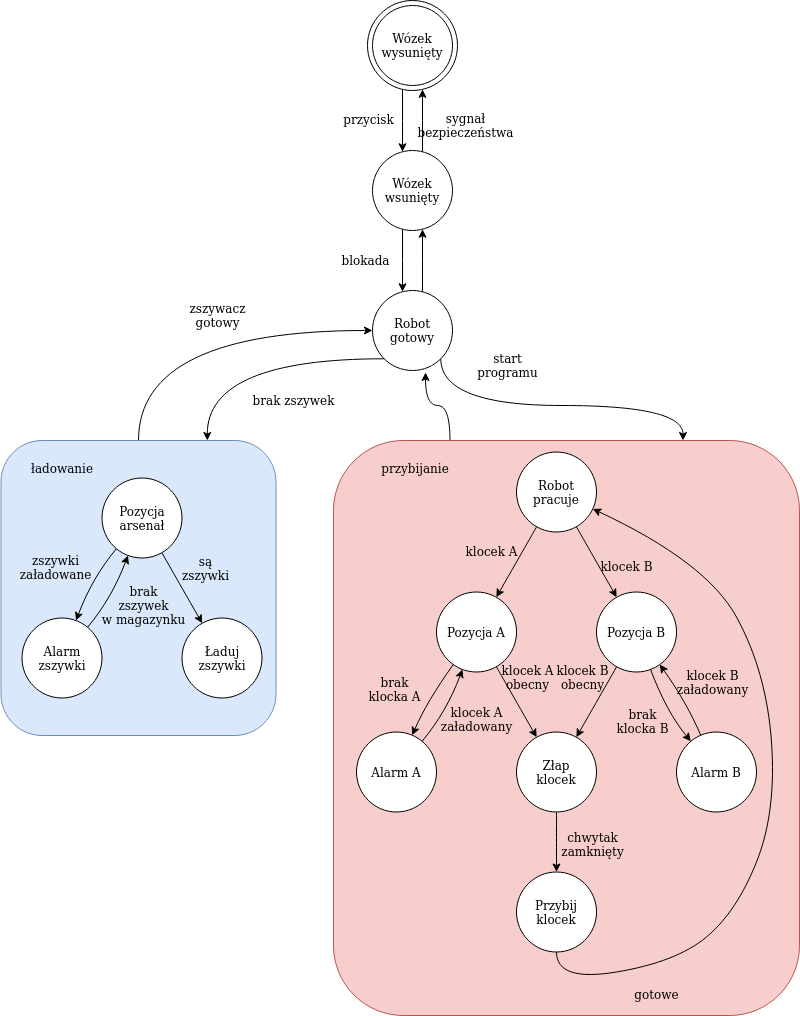

The diagram above was exported from draw.io. Its source (the exported page's mxGraphModel, read from the mxfile embedded in the PNG):
<mxGraphModel dx="1355" dy="753" grid="1" gridSize="10" guides="1" tooltips="1" connect="1" arrows="1" fold="1" page="1" pageScale="1" pageWidth="827" pageHeight="1169" math="0" shadow="0">
  <root>
    <mxCell id="0" />
    <mxCell id="1" parent="0" />
    <mxCell id="O1srAKsyQFM_izWblybR-9" style="edgeStyle=orthogonalEdgeStyle;curved=1;orthogonalLoop=1;jettySize=auto;html=1;exitX=0.5;exitY=0;exitDx=0;exitDy=0;entryX=0;entryY=0.5;entryDx=0;entryDy=0;" edge="1" parent="1" source="O1srAKsyQFM_izWblybR-2" target="ymGPIK3UHN7dGp_GNXSV-5">
      <mxGeometry relative="1" as="geometry" />
    </mxCell>
    <mxCell id="O1srAKsyQFM_izWblybR-2" value="" style="rounded=1;whiteSpace=wrap;html=1;shadow=0;glass=0;fillColor=#dae8fc;strokeColor=#6c8ebf;" vertex="1" parent="1">
      <mxGeometry x="28.5" y="510" width="275" height="295" as="geometry" />
    </mxCell>
    <mxCell id="O1srAKsyQFM_izWblybR-6" style="edgeStyle=orthogonalEdgeStyle;curved=1;orthogonalLoop=1;jettySize=auto;html=1;exitX=0.25;exitY=0;exitDx=0;exitDy=0;entryX=0.663;entryY=1.025;entryDx=0;entryDy=0;entryPerimeter=0;" edge="1" parent="1" source="O1srAKsyQFM_izWblybR-1" target="ymGPIK3UHN7dGp_GNXSV-5">
      <mxGeometry relative="1" as="geometry" />
    </mxCell>
    <mxCell id="O1srAKsyQFM_izWblybR-1" value="" style="rounded=1;whiteSpace=wrap;html=1;fillColor=#f8cecc;shadow=0;glass=0;strokeColor=#b85450;" vertex="1" parent="1">
      <mxGeometry x="361" y="510" width="466" height="575" as="geometry" />
    </mxCell>
    <mxCell id="ymGPIK3UHN7dGp_GNXSV-2" value="Wózek&lt;br&gt;wysunięty" style="ellipse;whiteSpace=wrap;html=1;aspect=fixed;gradientColor=none;perimeterSpacing=1;strokeWidth=1;fillColor=#ffffff;" parent="1" vertex="1">
      <mxGeometry x="400" y="75" width="80" height="80" as="geometry" />
    </mxCell>
    <mxCell id="ymGPIK3UHN7dGp_GNXSV-21" style="edgeStyle=orthogonalEdgeStyle;rounded=0;orthogonalLoop=1;jettySize=auto;html=1;" parent="1" source="ymGPIK3UHN7dGp_GNXSV-3" target="ymGPIK3UHN7dGp_GNXSV-4" edge="1">
      <mxGeometry relative="1" as="geometry">
        <Array as="points">
          <mxPoint x="430" y="190" />
          <mxPoint x="430" y="190" />
        </Array>
      </mxGeometry>
    </mxCell>
    <mxCell id="ymGPIK3UHN7dGp_GNXSV-3" value="" style="ellipse;whiteSpace=wrap;html=1;aspect=fixed;strokeWidth=1;gradientColor=none;fillColor=none;" parent="1" vertex="1">
      <mxGeometry x="395" y="70" width="90" height="90" as="geometry" />
    </mxCell>
    <mxCell id="ymGPIK3UHN7dGp_GNXSV-20" style="edgeStyle=orthogonalEdgeStyle;rounded=0;orthogonalLoop=1;jettySize=auto;html=1;" parent="1" source="ymGPIK3UHN7dGp_GNXSV-4" target="ymGPIK3UHN7dGp_GNXSV-3" edge="1">
      <mxGeometry relative="1" as="geometry">
        <Array as="points">
          <mxPoint x="450" y="190" />
          <mxPoint x="450" y="190" />
        </Array>
      </mxGeometry>
    </mxCell>
    <mxCell id="ymGPIK3UHN7dGp_GNXSV-23" style="edgeStyle=orthogonalEdgeStyle;rounded=0;orthogonalLoop=1;jettySize=auto;html=1;" parent="1" source="ymGPIK3UHN7dGp_GNXSV-4" target="ymGPIK3UHN7dGp_GNXSV-5" edge="1">
      <mxGeometry relative="1" as="geometry">
        <Array as="points">
          <mxPoint x="430" y="330" />
          <mxPoint x="430" y="330" />
        </Array>
      </mxGeometry>
    </mxCell>
    <mxCell id="ymGPIK3UHN7dGp_GNXSV-4" value="Wózek&lt;br&gt;wsunięty" style="ellipse;whiteSpace=wrap;html=1;aspect=fixed;strokeWidth=1;fillColor=#ffffff;gradientColor=none;" parent="1" vertex="1">
      <mxGeometry x="400" y="220" width="80" height="80" as="geometry" />
    </mxCell>
    <mxCell id="ymGPIK3UHN7dGp_GNXSV-24" style="edgeStyle=orthogonalEdgeStyle;rounded=0;orthogonalLoop=1;jettySize=auto;html=1;" parent="1" source="ymGPIK3UHN7dGp_GNXSV-5" target="ymGPIK3UHN7dGp_GNXSV-4" edge="1">
      <mxGeometry relative="1" as="geometry">
        <Array as="points">
          <mxPoint x="450" y="330" />
          <mxPoint x="450" y="330" />
        </Array>
      </mxGeometry>
    </mxCell>
    <mxCell id="O1srAKsyQFM_izWblybR-5" style="edgeStyle=orthogonalEdgeStyle;curved=1;orthogonalLoop=1;jettySize=auto;html=1;exitX=1;exitY=1;exitDx=0;exitDy=0;entryX=0.75;entryY=0;entryDx=0;entryDy=0;" edge="1" parent="1" source="ymGPIK3UHN7dGp_GNXSV-5" target="O1srAKsyQFM_izWblybR-1">
      <mxGeometry relative="1" as="geometry" />
    </mxCell>
    <mxCell id="O1srAKsyQFM_izWblybR-8" style="edgeStyle=orthogonalEdgeStyle;curved=1;orthogonalLoop=1;jettySize=auto;html=1;exitX=0;exitY=1;exitDx=0;exitDy=0;entryX=0.75;entryY=0;entryDx=0;entryDy=0;" edge="1" parent="1" source="ymGPIK3UHN7dGp_GNXSV-5" target="O1srAKsyQFM_izWblybR-2">
      <mxGeometry relative="1" as="geometry" />
    </mxCell>
    <mxCell id="ymGPIK3UHN7dGp_GNXSV-5" value="Robot&lt;br&gt;gotowy" style="ellipse;whiteSpace=wrap;html=1;aspect=fixed;strokeWidth=1;fillColor=#ffffff;gradientColor=none;" parent="1" vertex="1">
      <mxGeometry x="400" y="360" width="80" height="80" as="geometry" />
    </mxCell>
    <mxCell id="ymGPIK3UHN7dGp_GNXSV-29" style="edgeStyle=none;curved=1;jumpStyle=none;orthogonalLoop=1;jettySize=auto;html=1;strokeColor=#000000;" parent="1" source="ymGPIK3UHN7dGp_GNXSV-6" target="ymGPIK3UHN7dGp_GNXSV-8" edge="1">
      <mxGeometry relative="1" as="geometry">
        <Array as="points">
          <mxPoint x="119.5" y="647.5" />
        </Array>
      </mxGeometry>
    </mxCell>
    <mxCell id="ymGPIK3UHN7dGp_GNXSV-31" style="edgeStyle=none;curved=1;jumpStyle=none;orthogonalLoop=1;jettySize=auto;html=1;strokeColor=#000000;" parent="1" source="ymGPIK3UHN7dGp_GNXSV-6" target="ymGPIK3UHN7dGp_GNXSV-7" edge="1">
      <mxGeometry relative="1" as="geometry" />
    </mxCell>
    <mxCell id="ymGPIK3UHN7dGp_GNXSV-6" value="Pozycja&lt;br&gt;arsenał" style="ellipse;whiteSpace=wrap;html=1;aspect=fixed;strokeWidth=1;fillColor=#ffffff;gradientColor=none;" parent="1" vertex="1">
      <mxGeometry x="129.5" y="547.5" width="80" height="80" as="geometry" />
    </mxCell>
    <mxCell id="ymGPIK3UHN7dGp_GNXSV-7" value="Ładuj&lt;br&gt;zszywki" style="ellipse;whiteSpace=wrap;html=1;aspect=fixed;strokeWidth=1;fillColor=#ffffff;gradientColor=none;" parent="1" vertex="1">
      <mxGeometry x="209.5" y="687.5" width="80" height="80" as="geometry" />
    </mxCell>
    <mxCell id="ymGPIK3UHN7dGp_GNXSV-30" style="edgeStyle=none;curved=1;jumpStyle=none;orthogonalLoop=1;jettySize=auto;html=1;strokeColor=#000000;" parent="1" source="ymGPIK3UHN7dGp_GNXSV-8" target="ymGPIK3UHN7dGp_GNXSV-6" edge="1">
      <mxGeometry relative="1" as="geometry">
        <Array as="points">
          <mxPoint x="139.5" y="667.5" />
        </Array>
      </mxGeometry>
    </mxCell>
    <mxCell id="ymGPIK3UHN7dGp_GNXSV-8" value="Alarm&lt;br&gt;zszywki" style="ellipse;whiteSpace=wrap;html=1;aspect=fixed;strokeWidth=1;fillColor=#ffffff;gradientColor=none;" parent="1" vertex="1">
      <mxGeometry x="49.5" y="687.5" width="80" height="80" as="geometry" />
    </mxCell>
    <mxCell id="ymGPIK3UHN7dGp_GNXSV-32" style="edgeStyle=none;curved=1;jumpStyle=none;orthogonalLoop=1;jettySize=auto;html=1;strokeColor=#000000;" parent="1" source="ymGPIK3UHN7dGp_GNXSV-9" target="ymGPIK3UHN7dGp_GNXSV-10" edge="1">
      <mxGeometry relative="1" as="geometry" />
    </mxCell>
    <mxCell id="ymGPIK3UHN7dGp_GNXSV-33" style="edgeStyle=none;curved=1;jumpStyle=none;orthogonalLoop=1;jettySize=auto;html=1;strokeColor=#000000;" parent="1" source="ymGPIK3UHN7dGp_GNXSV-9" target="ymGPIK3UHN7dGp_GNXSV-11" edge="1">
      <mxGeometry relative="1" as="geometry" />
    </mxCell>
    <mxCell id="ymGPIK3UHN7dGp_GNXSV-9" value="Robot&lt;br&gt;pracuje" style="ellipse;whiteSpace=wrap;html=1;aspect=fixed;strokeWidth=1;fillColor=#ffffff;gradientColor=none;" parent="1" vertex="1">
      <mxGeometry x="544" y="521.5" width="80" height="80" as="geometry" />
    </mxCell>
    <mxCell id="ymGPIK3UHN7dGp_GNXSV-34" style="edgeStyle=none;curved=1;jumpStyle=none;orthogonalLoop=1;jettySize=auto;html=1;strokeColor=#000000;" parent="1" source="ymGPIK3UHN7dGp_GNXSV-10" target="ymGPIK3UHN7dGp_GNXSV-12" edge="1">
      <mxGeometry relative="1" as="geometry">
        <Array as="points">
          <mxPoint x="454" y="771.5" />
        </Array>
      </mxGeometry>
    </mxCell>
    <mxCell id="ymGPIK3UHN7dGp_GNXSV-36" style="edgeStyle=none;curved=1;jumpStyle=none;orthogonalLoop=1;jettySize=auto;html=1;strokeColor=#000000;" parent="1" source="ymGPIK3UHN7dGp_GNXSV-10" target="ymGPIK3UHN7dGp_GNXSV-13" edge="1">
      <mxGeometry relative="1" as="geometry" />
    </mxCell>
    <mxCell id="ymGPIK3UHN7dGp_GNXSV-10" value="Pozycja A" style="ellipse;whiteSpace=wrap;html=1;aspect=fixed;strokeWidth=1;fillColor=#ffffff;gradientColor=none;" parent="1" vertex="1">
      <mxGeometry x="464" y="661.5" width="80" height="80" as="geometry" />
    </mxCell>
    <mxCell id="ymGPIK3UHN7dGp_GNXSV-37" style="edgeStyle=none;curved=1;jumpStyle=none;orthogonalLoop=1;jettySize=auto;html=1;strokeColor=#000000;" parent="1" source="ymGPIK3UHN7dGp_GNXSV-11" target="ymGPIK3UHN7dGp_GNXSV-13" edge="1">
      <mxGeometry relative="1" as="geometry" />
    </mxCell>
    <mxCell id="ymGPIK3UHN7dGp_GNXSV-38" style="edgeStyle=none;curved=1;jumpStyle=none;orthogonalLoop=1;jettySize=auto;html=1;strokeColor=#000000;" parent="1" source="ymGPIK3UHN7dGp_GNXSV-11" target="ymGPIK3UHN7dGp_GNXSV-14" edge="1">
      <mxGeometry relative="1" as="geometry">
        <Array as="points">
          <mxPoint x="694" y="781.5" />
        </Array>
      </mxGeometry>
    </mxCell>
    <mxCell id="ymGPIK3UHN7dGp_GNXSV-11" value="Pozycja B" style="ellipse;whiteSpace=wrap;html=1;aspect=fixed;strokeWidth=1;fillColor=#ffffff;gradientColor=none;" parent="1" vertex="1">
      <mxGeometry x="624" y="661.5" width="80" height="80" as="geometry" />
    </mxCell>
    <mxCell id="ymGPIK3UHN7dGp_GNXSV-35" style="edgeStyle=none;curved=1;jumpStyle=none;orthogonalLoop=1;jettySize=auto;html=1;strokeColor=#000000;" parent="1" source="ymGPIK3UHN7dGp_GNXSV-12" target="ymGPIK3UHN7dGp_GNXSV-10" edge="1">
      <mxGeometry relative="1" as="geometry">
        <Array as="points">
          <mxPoint x="474" y="781.5" />
        </Array>
      </mxGeometry>
    </mxCell>
    <mxCell id="ymGPIK3UHN7dGp_GNXSV-12" value="Alarm A" style="ellipse;whiteSpace=wrap;html=1;aspect=fixed;strokeWidth=1;fillColor=#ffffff;gradientColor=none;" parent="1" vertex="1">
      <mxGeometry x="384" y="801.5" width="80" height="80" as="geometry" />
    </mxCell>
    <mxCell id="ymGPIK3UHN7dGp_GNXSV-40" style="edgeStyle=none;curved=1;jumpStyle=none;orthogonalLoop=1;jettySize=auto;html=1;strokeColor=#000000;" parent="1" source="ymGPIK3UHN7dGp_GNXSV-13" target="ymGPIK3UHN7dGp_GNXSV-15" edge="1">
      <mxGeometry relative="1" as="geometry" />
    </mxCell>
    <mxCell id="ymGPIK3UHN7dGp_GNXSV-13" value="Złap&lt;br&gt;klocek" style="ellipse;whiteSpace=wrap;html=1;aspect=fixed;strokeWidth=1;fillColor=#ffffff;gradientColor=none;" parent="1" vertex="1">
      <mxGeometry x="544" y="801.5" width="80" height="80" as="geometry" />
    </mxCell>
    <mxCell id="ymGPIK3UHN7dGp_GNXSV-39" style="edgeStyle=none;curved=1;jumpStyle=none;orthogonalLoop=1;jettySize=auto;html=1;strokeColor=#000000;" parent="1" source="ymGPIK3UHN7dGp_GNXSV-14" target="ymGPIK3UHN7dGp_GNXSV-11" edge="1">
      <mxGeometry relative="1" as="geometry">
        <Array as="points">
          <mxPoint x="714" y="771.5" />
        </Array>
      </mxGeometry>
    </mxCell>
    <mxCell id="ymGPIK3UHN7dGp_GNXSV-14" value="Alarm B" style="ellipse;whiteSpace=wrap;html=1;aspect=fixed;strokeWidth=1;fillColor=#ffffff;gradientColor=none;" parent="1" vertex="1">
      <mxGeometry x="704" y="801.5" width="80" height="80" as="geometry" />
    </mxCell>
    <mxCell id="ymGPIK3UHN7dGp_GNXSV-41" style="edgeStyle=none;curved=1;jumpStyle=none;orthogonalLoop=1;jettySize=auto;html=1;strokeColor=#000000;exitX=0.5;exitY=1;exitDx=0;exitDy=0;" parent="1" source="ymGPIK3UHN7dGp_GNXSV-15" target="ymGPIK3UHN7dGp_GNXSV-9" edge="1">
      <mxGeometry relative="1" as="geometry">
        <Array as="points">
          <mxPoint x="584" y="1051.5" />
          <mxPoint x="704" y="1031.5" />
          <mxPoint x="764" y="981.5" />
          <mxPoint x="804" y="881.5" />
          <mxPoint x="794" y="741.5" />
          <mxPoint x="734" y="631.5" />
        </Array>
      </mxGeometry>
    </mxCell>
    <mxCell id="ymGPIK3UHN7dGp_GNXSV-15" value="Przybij&lt;br&gt;klocek" style="ellipse;whiteSpace=wrap;html=1;aspect=fixed;strokeWidth=1;fillColor=#ffffff;gradientColor=none;" parent="1" vertex="1">
      <mxGeometry x="544" y="941.5" width="80" height="80" as="geometry" />
    </mxCell>
    <mxCell id="ymGPIK3UHN7dGp_GNXSV-43" value="przycisk" style="text;html=1;align=center;verticalAlign=middle;resizable=0;points=[];autosize=1;" parent="1" vertex="1">
      <mxGeometry x="366" y="179" width="60" height="20" as="geometry" />
    </mxCell>
    <mxCell id="ymGPIK3UHN7dGp_GNXSV-44" value="sygnał&lt;br&gt;bezpieczeństwa" style="text;html=1;align=center;verticalAlign=middle;resizable=0;points=[];autosize=1;" parent="1" vertex="1">
      <mxGeometry x="443" y="180" width="100" height="30" as="geometry" />
    </mxCell>
    <mxCell id="ymGPIK3UHN7dGp_GNXSV-45" value="blokada" style="text;html=1;align=center;verticalAlign=middle;resizable=0;points=[];autosize=1;" parent="1" vertex="1">
      <mxGeometry x="363" y="320" width="60" height="20" as="geometry" />
    </mxCell>
    <mxCell id="ymGPIK3UHN7dGp_GNXSV-46" value="start&lt;br&gt;programu" style="text;html=1;align=center;verticalAlign=middle;resizable=0;points=[];autosize=1;" parent="1" vertex="1">
      <mxGeometry x="500" y="420" width="70" height="30" as="geometry" />
    </mxCell>
    <mxCell id="ymGPIK3UHN7dGp_GNXSV-47" value="brak zszywek" style="text;html=1;align=center;verticalAlign=middle;resizable=0;points=[];autosize=1;" parent="1" vertex="1">
      <mxGeometry x="276" y="460" width="90" height="20" as="geometry" />
    </mxCell>
    <mxCell id="ymGPIK3UHN7dGp_GNXSV-48" value="zszywki&lt;br&gt;załadowane" style="text;html=1;align=center;verticalAlign=middle;resizable=0;points=[];autosize=1;" parent="1" vertex="1">
      <mxGeometry x="42.5" y="621.5" width="80" height="30" as="geometry" />
    </mxCell>
    <mxCell id="ymGPIK3UHN7dGp_GNXSV-49" value="brak&lt;br&gt;zszywek&lt;br&gt;w magazynku" style="text;html=1;align=center;verticalAlign=middle;resizable=0;points=[];autosize=1;" parent="1" vertex="1">
      <mxGeometry x="125.5" y="649.5" width="90" height="50" as="geometry" />
    </mxCell>
    <mxCell id="ymGPIK3UHN7dGp_GNXSV-50" value="są&lt;br&gt;zszywki" style="text;html=1;align=center;verticalAlign=middle;resizable=0;points=[];autosize=1;" parent="1" vertex="1">
      <mxGeometry x="202.5" y="622.5" width="60" height="30" as="geometry" />
    </mxCell>
    <mxCell id="ymGPIK3UHN7dGp_GNXSV-51" value="zszywacz&lt;br&gt;gotowy" style="text;html=1;align=center;verticalAlign=middle;resizable=0;points=[];autosize=1;" parent="1" vertex="1">
      <mxGeometry x="209.5" y="370" width="70" height="30" as="geometry" />
    </mxCell>
    <mxCell id="ymGPIK3UHN7dGp_GNXSV-52" value="klocek A" style="text;html=1;align=center;verticalAlign=middle;resizable=0;points=[];autosize=1;" parent="1" vertex="1">
      <mxGeometry x="489" y="610.5" width="60" height="20" as="geometry" />
    </mxCell>
    <mxCell id="ymGPIK3UHN7dGp_GNXSV-53" value="klocek B" style="text;html=1;align=center;verticalAlign=middle;resizable=0;points=[];autosize=1;" parent="1" vertex="1">
      <mxGeometry x="624" y="625.5" width="60" height="20" as="geometry" />
    </mxCell>
    <mxCell id="ymGPIK3UHN7dGp_GNXSV-54" value="brak&lt;br&gt;klocka A" style="text;html=1;align=center;verticalAlign=middle;resizable=0;points=[];autosize=1;" parent="1" vertex="1">
      <mxGeometry x="392" y="743.5" width="60" height="30" as="geometry" />
    </mxCell>
    <mxCell id="ymGPIK3UHN7dGp_GNXSV-55" value="klocek A&lt;br&gt;załadowany" style="text;html=1;align=center;verticalAlign=middle;resizable=0;points=[];autosize=1;" parent="1" vertex="1">
      <mxGeometry x="464" y="773.5" width="80" height="30" as="geometry" />
    </mxCell>
    <mxCell id="ymGPIK3UHN7dGp_GNXSV-56" value="brak&lt;br&gt;klocka B" style="text;html=1;align=center;verticalAlign=middle;resizable=0;points=[];autosize=1;" parent="1" vertex="1">
      <mxGeometry x="640" y="775.5" width="60" height="30" as="geometry" />
    </mxCell>
    <mxCell id="ymGPIK3UHN7dGp_GNXSV-57" value="klocek B&lt;br&gt;załadowany" style="text;html=1;align=center;verticalAlign=middle;resizable=0;points=[];autosize=1;" parent="1" vertex="1">
      <mxGeometry x="700" y="736.5" width="80" height="30" as="geometry" />
    </mxCell>
    <mxCell id="ymGPIK3UHN7dGp_GNXSV-58" value="chwytak&lt;br&gt;zamknięty" style="text;html=1;align=center;verticalAlign=middle;resizable=0;points=[];autosize=1;" parent="1" vertex="1">
      <mxGeometry x="585" y="898.5" width="70" height="30" as="geometry" />
    </mxCell>
    <mxCell id="ymGPIK3UHN7dGp_GNXSV-59" value="gotowe" style="text;html=1;align=center;verticalAlign=middle;resizable=0;points=[];autosize=1;" parent="1" vertex="1">
      <mxGeometry x="659" y="1053.5" width="50" height="20" as="geometry" />
    </mxCell>
    <mxCell id="ymGPIK3UHN7dGp_GNXSV-60" value="klocek A&lt;br&gt;obecny" style="text;html=1;align=center;verticalAlign=middle;resizable=0;points=[];autosize=1;" parent="1" vertex="1">
      <mxGeometry x="525" y="731.5" width="60" height="30" as="geometry" />
    </mxCell>
    <mxCell id="ymGPIK3UHN7dGp_GNXSV-61" value="klocek B&lt;br&gt;obecny" style="text;html=1;align=center;verticalAlign=middle;resizable=0;points=[];autosize=1;" parent="1" vertex="1">
      <mxGeometry x="580" y="731.5" width="60" height="30" as="geometry" />
    </mxCell>
    <mxCell id="O1srAKsyQFM_izWblybR-3" value="&lt;div&gt;ładowanie&lt;/div&gt;" style="text;html=1;strokeColor=none;fillColor=none;align=center;verticalAlign=middle;whiteSpace=wrap;rounded=0;shadow=0;glass=0;" vertex="1" parent="1">
      <mxGeometry x="69.5" y="527.5" width="40" height="20" as="geometry" />
    </mxCell>
    <mxCell id="O1srAKsyQFM_izWblybR-7" value="&lt;div&gt;przybijanie&lt;/div&gt;" style="text;html=1;strokeColor=none;fillColor=none;align=center;verticalAlign=middle;whiteSpace=wrap;rounded=0;shadow=0;glass=0;" vertex="1" parent="1">
      <mxGeometry x="423" y="527.5" width="40" height="20" as="geometry" />
    </mxCell>
  </root>
</mxGraphModel>